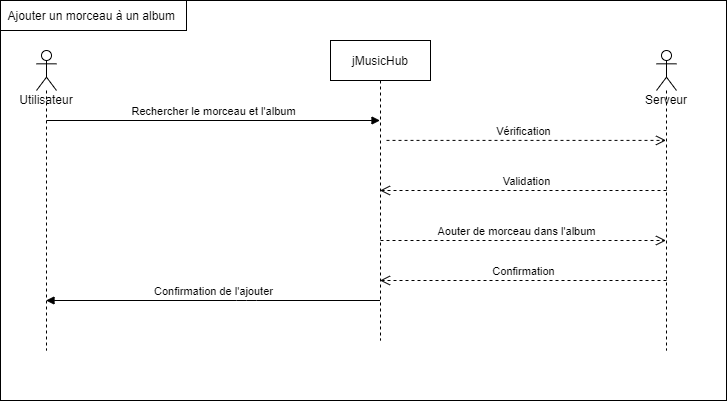

The diagram above was exported from draw.io. Its source (the exported page's mxGraphModel, read from the mxfile embedded in the PNG):
<mxGraphModel dx="868" dy="450" grid="1" gridSize="10" guides="1" tooltips="1" connect="1" arrows="1" fold="1" page="1" pageScale="1" pageWidth="827" pageHeight="1169" math="0" shadow="0">
  <root>
    <mxCell id="0" />
    <mxCell id="1" parent="0" />
    <mxCell id="fN0jldCP8gHMzfDPog_H-1" value="" style="rounded=0;whiteSpace=wrap;html=1;" vertex="1" parent="1">
      <mxGeometry x="34" y="150" width="726" height="400" as="geometry" />
    </mxCell>
    <mxCell id="fN0jldCP8gHMzfDPog_H-2" value="&lt;font style=&quot;vertical-align: inherit&quot;&gt;&lt;font style=&quot;vertical-align: inherit&quot;&gt;&lt;font style=&quot;vertical-align: inherit&quot;&gt;&lt;font style=&quot;vertical-align: inherit&quot;&gt;Ajouter un morceau à un album&amp;nbsp;&lt;/font&gt;&lt;/font&gt;&lt;/font&gt;&lt;/font&gt;" style="rounded=0;whiteSpace=wrap;html=1;" vertex="1" parent="1">
      <mxGeometry x="34" y="150" width="186" height="30" as="geometry" />
    </mxCell>
    <mxCell id="fN0jldCP8gHMzfDPog_H-3" value="jMusicHub" style="shape=umlLifeline;perimeter=lifelinePerimeter;whiteSpace=wrap;html=1;container=1;collapsible=0;recursiveResize=0;outlineConnect=0;" vertex="1" parent="1">
      <mxGeometry x="364" y="190" width="100" height="300" as="geometry" />
    </mxCell>
    <mxCell id="fN0jldCP8gHMzfDPog_H-4" value="Utilisateur" style="shape=umlLifeline;participant=umlActor;perimeter=lifelinePerimeter;whiteSpace=wrap;html=1;container=1;collapsible=0;recursiveResize=0;verticalAlign=top;spacingTop=36;outlineConnect=0;size=40;" vertex="1" parent="1">
      <mxGeometry x="70" y="200" width="20" height="300" as="geometry" />
    </mxCell>
    <mxCell id="fN0jldCP8gHMzfDPog_H-11" value="&lt;font style=&quot;vertical-align: inherit&quot;&gt;&lt;font style=&quot;vertical-align: inherit&quot;&gt;Serveur&lt;/font&gt;&lt;/font&gt;" style="shape=umlLifeline;participant=umlActor;perimeter=lifelinePerimeter;whiteSpace=wrap;html=1;container=1;collapsible=0;recursiveResize=0;verticalAlign=top;spacingTop=36;outlineConnect=0;" vertex="1" parent="1">
      <mxGeometry x="690" y="200" width="20" height="300" as="geometry" />
    </mxCell>
    <mxCell id="fN0jldCP8gHMzfDPog_H-14" value="&lt;font style=&quot;vertical-align: inherit&quot;&gt;&lt;font style=&quot;vertical-align: inherit&quot;&gt;&lt;font style=&quot;vertical-align: inherit&quot;&gt;&lt;font style=&quot;vertical-align: inherit&quot;&gt;Rechercher le morceau et l'album&lt;/font&gt;&lt;/font&gt;&lt;/font&gt;&lt;/font&gt;" style="html=1;verticalAlign=bottom;endArrow=block;" edge="1" parent="1" target="fN0jldCP8gHMzfDPog_H-3">
      <mxGeometry width="80" relative="1" as="geometry">
        <mxPoint x="80" y="270" as="sourcePoint" />
        <mxPoint x="160" y="270" as="targetPoint" />
      </mxGeometry>
    </mxCell>
    <mxCell id="fN0jldCP8gHMzfDPog_H-21" value="&lt;font style=&quot;vertical-align: inherit&quot;&gt;&lt;font style=&quot;vertical-align: inherit&quot;&gt;Aouter de morceau dans l'album&lt;/font&gt;&lt;/font&gt;" style="html=1;verticalAlign=bottom;endArrow=open;dashed=1;endSize=8;" edge="1" parent="1" target="fN0jldCP8gHMzfDPog_H-11">
      <mxGeometry x="-0.0473" relative="1" as="geometry">
        <mxPoint x="414" y="390" as="sourcePoint" />
        <mxPoint x="574" y="390" as="targetPoint" />
        <mxPoint as="offset" />
      </mxGeometry>
    </mxCell>
    <mxCell id="fN0jldCP8gHMzfDPog_H-22" value="&lt;font style=&quot;vertical-align: inherit&quot;&gt;&lt;font style=&quot;vertical-align: inherit&quot;&gt;Confirmation&lt;/font&gt;&lt;/font&gt;" style="html=1;verticalAlign=bottom;endArrow=open;dashed=1;endSize=8;" edge="1" parent="1" target="fN0jldCP8gHMzfDPog_H-3">
      <mxGeometry relative="1" as="geometry">
        <mxPoint x="700" y="430" as="sourcePoint" />
        <mxPoint x="620" y="430" as="targetPoint" />
      </mxGeometry>
    </mxCell>
    <mxCell id="fN0jldCP8gHMzfDPog_H-25" value="&lt;font style=&quot;vertical-align: inherit&quot;&gt;&lt;font style=&quot;vertical-align: inherit&quot;&gt;Confirmation de l'ajouter&lt;/font&gt;&lt;/font&gt;" style="html=1;verticalAlign=bottom;endArrow=block;" edge="1" parent="1" source="fN0jldCP8gHMzfDPog_H-3" target="fN0jldCP8gHMzfDPog_H-4">
      <mxGeometry width="80" relative="1" as="geometry">
        <mxPoint x="120" y="460" as="sourcePoint" />
        <mxPoint x="200" y="460" as="targetPoint" />
        <Array as="points">
          <mxPoint x="280" y="450" />
        </Array>
      </mxGeometry>
    </mxCell>
    <mxCell id="fN0jldCP8gHMzfDPog_H-26" value="&lt;font style=&quot;vertical-align: inherit&quot;&gt;&lt;font style=&quot;vertical-align: inherit&quot;&gt;Vérification&amp;nbsp;&amp;nbsp;&lt;/font&gt;&lt;/font&gt;" style="html=1;verticalAlign=bottom;endArrow=open;dashed=1;endSize=8;exitX=0.56;exitY=0.333;exitDx=0;exitDy=0;exitPerimeter=0;" edge="1" parent="1" source="fN0jldCP8gHMzfDPog_H-3" target="fN0jldCP8gHMzfDPog_H-11">
      <mxGeometry relative="1" as="geometry">
        <mxPoint x="510" y="290" as="sourcePoint" />
        <mxPoint x="430" y="290" as="targetPoint" />
      </mxGeometry>
    </mxCell>
    <mxCell id="fN0jldCP8gHMzfDPog_H-29" value="&lt;font style=&quot;vertical-align: inherit&quot;&gt;&lt;font style=&quot;vertical-align: inherit&quot;&gt;Validation&lt;/font&gt;&lt;/font&gt;" style="html=1;verticalAlign=bottom;endArrow=open;dashed=1;endSize=8;" edge="1" parent="1" target="fN0jldCP8gHMzfDPog_H-3">
      <mxGeometry x="-0.0227" relative="1" as="geometry">
        <mxPoint x="700" y="340" as="sourcePoint" />
        <mxPoint x="620" y="340" as="targetPoint" />
        <mxPoint as="offset" />
      </mxGeometry>
    </mxCell>
  </root>
</mxGraphModel>